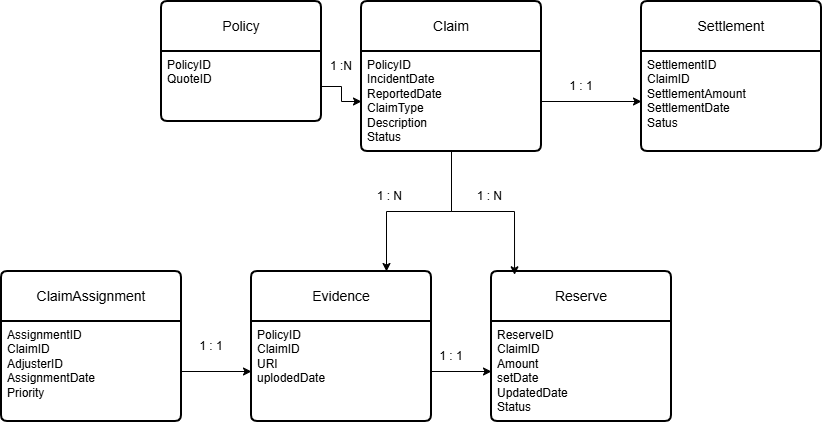

The diagram above was exported from draw.io. Its source (the exported page's mxGraphModel, read from the mxfile embedded in the PNG):
<mxGraphModel dx="2124" dy="757" grid="1" gridSize="10" guides="1" tooltips="1" connect="1" arrows="1" fold="1" page="1" pageScale="1" pageWidth="827" pageHeight="1169" background="#ffffff" math="0" shadow="0">
  <root>
    <mxCell id="0" />
    <mxCell id="1" parent="0" />
    <mxCell id="x54PMsnzj45dCqrGmr7W-1" parent="1" style="swimlane;childLayout=stackLayout;horizontal=1;startSize=50;horizontalStack=0;rounded=1;fontSize=14;fontStyle=0;strokeWidth=2;resizeParent=0;resizeLast=1;shadow=0;dashed=0;align=center;arcSize=4;whiteSpace=wrap;html=1;" value="Policy" vertex="1">
      <mxGeometry height="120" width="160" x="40" y="90" as="geometry" />
    </mxCell>
    <mxCell id="x54PMsnzj45dCqrGmr7W-2" parent="x54PMsnzj45dCqrGmr7W-1" style="align=left;strokeColor=none;fillColor=none;spacingLeft=4;spacingRight=4;fontSize=12;verticalAlign=top;resizable=0;rotatable=0;part=1;html=1;whiteSpace=wrap;" value="PolicyID&lt;div&gt;QuoteID&lt;/div&gt;" vertex="1">
      <mxGeometry height="70" width="160" y="50" as="geometry" />
    </mxCell>
    <mxCell id="x54PMsnzj45dCqrGmr7W-3" parent="1" style="swimlane;childLayout=stackLayout;horizontal=1;startSize=50;horizontalStack=0;rounded=1;fontSize=14;fontStyle=0;strokeWidth=2;resizeParent=0;resizeLast=1;shadow=0;dashed=0;align=center;arcSize=4;whiteSpace=wrap;html=1;" value="Claim" vertex="1">
      <mxGeometry height="150" width="180" x="240" y="90" as="geometry" />
    </mxCell>
    <mxCell id="x54PMsnzj45dCqrGmr7W-4" parent="x54PMsnzj45dCqrGmr7W-3" style="align=left;strokeColor=none;fillColor=none;spacingLeft=4;spacingRight=4;fontSize=12;verticalAlign=top;resizable=0;rotatable=0;part=1;html=1;whiteSpace=wrap;" value="PolicyID&lt;div&gt;IncidentDate&lt;/div&gt;&lt;div&gt;ReportedDate&lt;/div&gt;&lt;div&gt;ClaimType&lt;/div&gt;&lt;div&gt;Description&lt;/div&gt;&lt;div&gt;Status&lt;/div&gt;&lt;div&gt;&lt;br&gt;&lt;/div&gt;" vertex="1">
      <mxGeometry height="100" width="180" y="50" as="geometry" />
    </mxCell>
    <mxCell id="p4U2xOaui_BI6He79bE3-1" edge="1" parent="1" source="x54PMsnzj45dCqrGmr7W-2" style="edgeStyle=orthogonalEdgeStyle;rounded=0;orthogonalLoop=1;jettySize=auto;html=1;" target="x54PMsnzj45dCqrGmr7W-4" value="">
      <mxGeometry relative="1" as="geometry" />
    </mxCell>
    <mxCell id="p4U2xOaui_BI6He79bE3-2" parent="1" style="text;html=1;whiteSpace=wrap;strokeColor=none;fillColor=none;align=center;verticalAlign=middle;rounded=0;" value="1 :N" vertex="1">
      <mxGeometry height="30" width="60" x="190" y="140" as="geometry" />
    </mxCell>
    <mxCell id="p4U2xOaui_BI6He79bE3-3" parent="1" style="swimlane;childLayout=stackLayout;horizontal=1;startSize=50;horizontalStack=0;rounded=1;fontSize=14;fontStyle=0;strokeWidth=2;resizeParent=0;resizeLast=1;shadow=0;dashed=0;align=center;arcSize=4;whiteSpace=wrap;html=1;" value="Settlement" vertex="1">
      <mxGeometry height="150" width="180" x="520" y="90" as="geometry" />
    </mxCell>
    <mxCell id="p4U2xOaui_BI6He79bE3-4" parent="p4U2xOaui_BI6He79bE3-3" style="align=left;strokeColor=none;fillColor=none;spacingLeft=4;spacingRight=4;fontSize=12;verticalAlign=top;resizable=0;rotatable=0;part=1;html=1;whiteSpace=wrap;" value="&lt;div&gt;SettlementID&lt;/div&gt;&lt;div&gt;ClaimID&lt;/div&gt;&lt;div&gt;SettlementAmount&lt;/div&gt;&lt;div&gt;SettlementDate&lt;/div&gt;&lt;div&gt;Satus&lt;/div&gt;" vertex="1">
      <mxGeometry height="100" width="180" y="50" as="geometry" />
    </mxCell>
    <mxCell id="p4U2xOaui_BI6He79bE3-5" edge="1" parent="1" source="x54PMsnzj45dCqrGmr7W-4" style="edgeStyle=orthogonalEdgeStyle;rounded=0;orthogonalLoop=1;jettySize=auto;html=1;" target="p4U2xOaui_BI6He79bE3-4" value="">
      <mxGeometry relative="1" as="geometry" />
    </mxCell>
    <mxCell id="p4U2xOaui_BI6He79bE3-6" parent="1" style="swimlane;childLayout=stackLayout;horizontal=1;startSize=50;horizontalStack=0;rounded=1;fontSize=14;fontStyle=0;strokeWidth=2;resizeParent=0;resizeLast=1;shadow=0;dashed=0;align=center;arcSize=4;whiteSpace=wrap;html=1;" value="Evidence" vertex="1">
      <mxGeometry height="150" width="180" x="130" y="360" as="geometry" />
    </mxCell>
    <mxCell id="p4U2xOaui_BI6He79bE3-7" parent="p4U2xOaui_BI6He79bE3-6" style="align=left;strokeColor=none;fillColor=none;spacingLeft=4;spacingRight=4;fontSize=12;verticalAlign=top;resizable=0;rotatable=0;part=1;html=1;whiteSpace=wrap;" value="PolicyID&lt;div&gt;ClaimID&lt;/div&gt;&lt;div&gt;URI&lt;/div&gt;&lt;div&gt;uplodedDate&lt;/div&gt;&lt;div&gt;&lt;br&gt;&lt;/div&gt;" vertex="1">
      <mxGeometry height="100" width="180" y="50" as="geometry" />
    </mxCell>
    <mxCell id="p4U2xOaui_BI6He79bE3-8" parent="1" style="swimlane;childLayout=stackLayout;horizontal=1;startSize=50;horizontalStack=0;rounded=1;fontSize=14;fontStyle=0;strokeWidth=2;resizeParent=0;resizeLast=1;shadow=0;dashed=0;align=center;arcSize=4;whiteSpace=wrap;html=1;" value="Reserve" vertex="1">
      <mxGeometry height="150" width="180" x="370" y="360" as="geometry" />
    </mxCell>
    <mxCell id="p4U2xOaui_BI6He79bE3-9" parent="p4U2xOaui_BI6He79bE3-8" style="align=left;strokeColor=none;fillColor=none;spacingLeft=4;spacingRight=4;fontSize=12;verticalAlign=top;resizable=0;rotatable=0;part=1;html=1;whiteSpace=wrap;" value="&lt;div&gt;ReserveID&lt;/div&gt;&lt;div&gt;ClaimID&lt;/div&gt;&lt;div&gt;Amount&lt;/div&gt;&lt;div&gt;setDate&lt;/div&gt;&lt;div&gt;UpdatedDate&lt;/div&gt;&lt;div&gt;Status&lt;/div&gt;" vertex="1">
      <mxGeometry height="100" width="180" y="50" as="geometry" />
    </mxCell>
    <mxCell id="p4U2xOaui_BI6He79bE3-10" parent="1" style="swimlane;childLayout=stackLayout;horizontal=1;startSize=50;horizontalStack=0;rounded=1;fontSize=14;fontStyle=0;strokeWidth=2;resizeParent=0;resizeLast=1;shadow=0;dashed=0;align=center;arcSize=4;whiteSpace=wrap;html=1;" value="ClaimAssignment" vertex="1">
      <mxGeometry height="150" width="180" x="-120" y="360" as="geometry" />
    </mxCell>
    <mxCell id="p4U2xOaui_BI6He79bE3-11" parent="p4U2xOaui_BI6He79bE3-10" style="align=left;strokeColor=none;fillColor=none;spacingLeft=4;spacingRight=4;fontSize=12;verticalAlign=top;resizable=0;rotatable=0;part=1;html=1;whiteSpace=wrap;" value="&lt;div&gt;AssignmentID&lt;/div&gt;&lt;div&gt;ClaimID&lt;/div&gt;&lt;div&gt;AdjusterID&lt;/div&gt;&lt;div&gt;AssignmentDate&lt;/div&gt;&lt;div&gt;Priority&lt;/div&gt;" vertex="1">
      <mxGeometry height="100" width="180" y="50" as="geometry" />
    </mxCell>
    <mxCell id="p4U2xOaui_BI6He79bE3-12" edge="1" parent="1" source="p4U2xOaui_BI6He79bE3-11" style="edgeStyle=orthogonalEdgeStyle;rounded=0;orthogonalLoop=1;jettySize=auto;html=1;" target="p4U2xOaui_BI6He79bE3-7" value="">
      <mxGeometry relative="1" as="geometry" />
    </mxCell>
    <mxCell id="p4U2xOaui_BI6He79bE3-13" parent="1" style="text;html=1;whiteSpace=wrap;strokeColor=none;fillColor=none;align=center;verticalAlign=middle;rounded=0;" value="1 : 1" vertex="1">
      <mxGeometry height="30" width="60" x="60" y="420" as="geometry" />
    </mxCell>
    <mxCell id="p4U2xOaui_BI6He79bE3-16" edge="1" parent="1" source="x54PMsnzj45dCqrGmr7W-4" style="edgeStyle=orthogonalEdgeStyle;rounded=0;orthogonalLoop=1;jettySize=auto;html=1;entryX=0.75;entryY=0;entryDx=0;entryDy=0;" target="p4U2xOaui_BI6He79bE3-6">
      <mxGeometry relative="1" as="geometry" />
    </mxCell>
    <mxCell id="p4U2xOaui_BI6He79bE3-17" edge="1" parent="1" source="x54PMsnzj45dCqrGmr7W-4" style="edgeStyle=orthogonalEdgeStyle;rounded=0;orthogonalLoop=1;jettySize=auto;html=1;entryX=0.128;entryY=0.022;entryDx=0;entryDy=0;entryPerimeter=0;" target="p4U2xOaui_BI6He79bE3-8">
      <mxGeometry relative="1" as="geometry" />
    </mxCell>
    <mxCell id="p4U2xOaui_BI6He79bE3-18" parent="1" style="text;html=1;whiteSpace=wrap;strokeColor=none;fillColor=none;align=center;verticalAlign=middle;rounded=0;" value="1 : N&amp;nbsp;" vertex="1">
      <mxGeometry height="30" width="60" x="240" y="270" as="geometry" />
    </mxCell>
    <mxCell id="p4U2xOaui_BI6He79bE3-19" parent="1" style="text;html=1;whiteSpace=wrap;strokeColor=none;fillColor=none;align=center;verticalAlign=middle;rounded=0;" value="1 : 1" vertex="1">
      <mxGeometry height="30" width="60" x="430" y="160" as="geometry" />
    </mxCell>
    <mxCell id="p4U2xOaui_BI6He79bE3-20" parent="1" style="text;html=1;whiteSpace=wrap;strokeColor=none;fillColor=none;align=center;verticalAlign=middle;rounded=0;" value="1 : N&amp;nbsp;" vertex="1">
      <mxGeometry height="30" width="60" x="340" y="270" as="geometry" />
    </mxCell>
    <mxCell id="p4U2xOaui_BI6He79bE3-21" edge="1" parent="1" source="p4U2xOaui_BI6He79bE3-7" style="edgeStyle=orthogonalEdgeStyle;rounded=0;orthogonalLoop=1;jettySize=auto;html=1;" target="p4U2xOaui_BI6He79bE3-9" value="">
      <mxGeometry relative="1" as="geometry" />
    </mxCell>
    <mxCell id="p4U2xOaui_BI6He79bE3-22" parent="1" style="text;html=1;whiteSpace=wrap;strokeColor=none;fillColor=none;align=center;verticalAlign=middle;rounded=0;" value="1 : 1" vertex="1">
      <mxGeometry height="30" width="60" x="300" y="430" as="geometry" />
    </mxCell>
  </root>
</mxGraphModel>